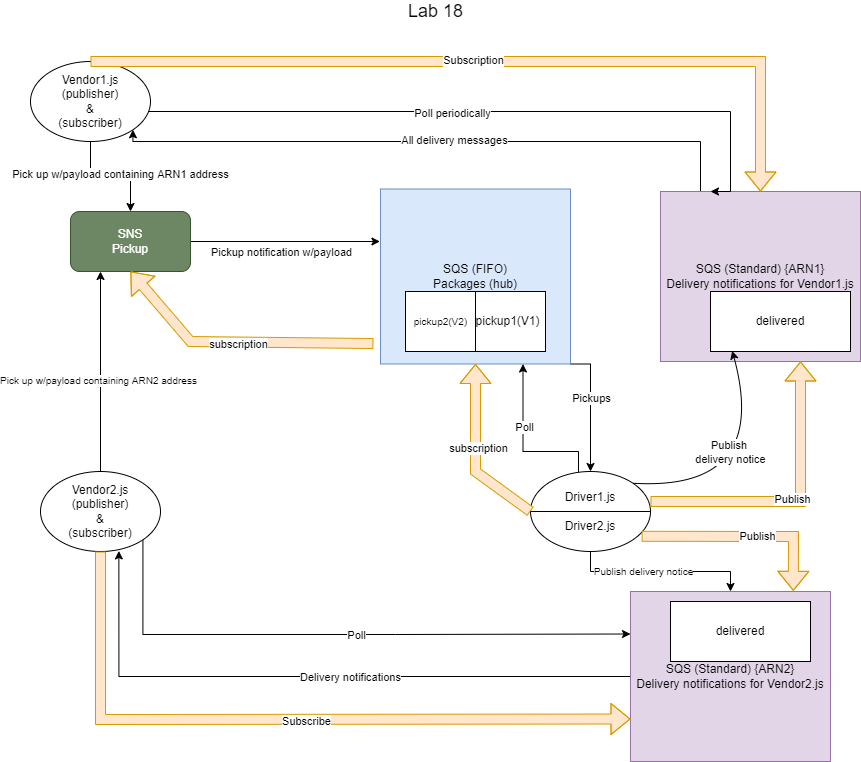

The diagram above was exported from draw.io. Its source (the exported page's mxGraphModel, read from the mxfile embedded in the PNG):
<mxGraphModel dx="2035" dy="581" grid="1" gridSize="10" guides="1" tooltips="1" connect="1" arrows="1" fold="1" page="1" pageScale="1" pageWidth="850" pageHeight="1100" math="0" shadow="0">
  <root>
    <mxCell id="0" />
    <mxCell id="1" parent="0" />
    <mxCell id="65ejunT0bVddNLwYhi5h-8" style="edgeStyle=orthogonalEdgeStyle;rounded=0;orthogonalLoop=1;jettySize=auto;html=1;entryX=-0.003;entryY=0.3;entryDx=0;entryDy=0;entryPerimeter=0;" parent="1" source="65ejunT0bVddNLwYhi5h-1" target="65ejunT0bVddNLwYhi5h-2" edge="1">
      <mxGeometry relative="1" as="geometry" />
    </mxCell>
    <mxCell id="65ejunT0bVddNLwYhi5h-15" value="Pickup notification w/payload" style="edgeLabel;html=1;align=center;verticalAlign=middle;resizable=0;points=[];" parent="65ejunT0bVddNLwYhi5h-8" vertex="1" connectable="0">
      <mxGeometry x="-0.0952" relative="1" as="geometry">
        <mxPoint x="5" y="11" as="offset" />
      </mxGeometry>
    </mxCell>
    <mxCell id="65ejunT0bVddNLwYhi5h-1" value="SNS&lt;br&gt;Pickup" style="rounded=1;whiteSpace=wrap;html=1;fillColor=#6d8764;fontColor=#ffffff;strokeColor=#3A5431;" parent="1" vertex="1">
      <mxGeometry x="50" y="250" width="120" height="60" as="geometry" />
    </mxCell>
    <mxCell id="YJSVv7aJXovJ8nMOMD7R-9" style="edgeStyle=orthogonalEdgeStyle;rounded=0;orthogonalLoop=1;jettySize=auto;html=1;exitX=1;exitY=1;exitDx=0;exitDy=0;" edge="1" parent="1" source="65ejunT0bVddNLwYhi5h-2" target="65ejunT0bVddNLwYhi5h-10">
      <mxGeometry relative="1" as="geometry">
        <Array as="points">
          <mxPoint x="570" y="403" />
        </Array>
      </mxGeometry>
    </mxCell>
    <mxCell id="YJSVv7aJXovJ8nMOMD7R-10" value="Pickups" style="edgeLabel;html=1;align=center;verticalAlign=middle;resizable=0;points=[];" vertex="1" connectable="0" parent="YJSVv7aJXovJ8nMOMD7R-9">
      <mxGeometry x="-0.1464" y="1" relative="1" as="geometry">
        <mxPoint as="offset" />
      </mxGeometry>
    </mxCell>
    <mxCell id="65ejunT0bVddNLwYhi5h-2" value="SQS (FIFO)&lt;br&gt;Packages (hub)" style="rounded=0;whiteSpace=wrap;html=1;fillColor=#dae8fc;strokeColor=#6c8ebf;" parent="1" vertex="1">
      <mxGeometry x="360" y="227.5" width="190" height="175" as="geometry" />
    </mxCell>
    <mxCell id="65ejunT0bVddNLwYhi5h-34" style="edgeStyle=orthogonalEdgeStyle;rounded=0;orthogonalLoop=1;jettySize=auto;html=1;entryX=1;entryY=1;entryDx=0;entryDy=0;" parent="1" source="65ejunT0bVddNLwYhi5h-3" target="65ejunT0bVddNLwYhi5h-4" edge="1">
      <mxGeometry relative="1" as="geometry">
        <Array as="points">
          <mxPoint x="680" y="180" />
          <mxPoint x="112" y="180" />
        </Array>
      </mxGeometry>
    </mxCell>
    <mxCell id="65ejunT0bVddNLwYhi5h-35" value="All delivery messages" style="edgeLabel;html=1;align=center;verticalAlign=middle;resizable=0;points=[];" parent="65ejunT0bVddNLwYhi5h-34" vertex="1" connectable="0">
      <mxGeometry x="-0.0565" y="-1" relative="1" as="geometry">
        <mxPoint as="offset" />
      </mxGeometry>
    </mxCell>
    <mxCell id="65ejunT0bVddNLwYhi5h-3" value="SQS (Standard) {ARN1}&lt;br&gt;Delivery notifications for Vendor1.js" style="rounded=0;whiteSpace=wrap;html=1;fillColor=#e1d5e7;strokeColor=#9673a6;" parent="1" vertex="1">
      <mxGeometry x="640" y="230" width="200" height="170" as="geometry" />
    </mxCell>
    <mxCell id="65ejunT0bVddNLwYhi5h-7" style="edgeStyle=orthogonalEdgeStyle;rounded=0;orthogonalLoop=1;jettySize=auto;html=1;" parent="1" source="65ejunT0bVddNLwYhi5h-4" target="65ejunT0bVddNLwYhi5h-1" edge="1">
      <mxGeometry relative="1" as="geometry" />
    </mxCell>
    <mxCell id="65ejunT0bVddNLwYhi5h-16" value="Pick up w/payload containing ARN1 address" style="edgeLabel;html=1;align=center;verticalAlign=middle;resizable=0;points=[];" parent="65ejunT0bVddNLwYhi5h-7" vertex="1" connectable="0">
      <mxGeometry x="0.1724" y="2" relative="1" as="geometry">
        <mxPoint as="offset" />
      </mxGeometry>
    </mxCell>
    <mxCell id="65ejunT0bVddNLwYhi5h-32" style="edgeStyle=orthogonalEdgeStyle;rounded=0;orthogonalLoop=1;jettySize=auto;html=1;exitX=1;exitY=0;exitDx=0;exitDy=0;entryX=0.25;entryY=0;entryDx=0;entryDy=0;" parent="1" source="65ejunT0bVddNLwYhi5h-4" target="65ejunT0bVddNLwYhi5h-3" edge="1">
      <mxGeometry relative="1" as="geometry">
        <Array as="points">
          <mxPoint x="112" y="150" />
          <mxPoint x="710" y="150" />
        </Array>
      </mxGeometry>
    </mxCell>
    <mxCell id="65ejunT0bVddNLwYhi5h-33" value="Poll periodically" style="edgeLabel;html=1;align=center;verticalAlign=middle;resizable=0;points=[];" parent="65ejunT0bVddNLwYhi5h-32" vertex="1" connectable="0">
      <mxGeometry x="-0.029" y="-2" relative="1" as="geometry">
        <mxPoint as="offset" />
      </mxGeometry>
    </mxCell>
    <mxCell id="65ejunT0bVddNLwYhi5h-4" value="Vendor1.js&lt;br&gt;(publisher)&lt;br&gt;&amp;amp;&lt;br&gt;(subscriber)" style="ellipse;whiteSpace=wrap;html=1;" parent="1" vertex="1">
      <mxGeometry x="10" y="100" width="120" height="80" as="geometry" />
    </mxCell>
    <mxCell id="65ejunT0bVddNLwYhi5h-19" style="edgeStyle=orthogonalEdgeStyle;rounded=0;orthogonalLoop=1;jettySize=auto;html=1;exitX=0;exitY=0;exitDx=0;exitDy=0;entryX=0.75;entryY=1;entryDx=0;entryDy=0;" parent="1" source="65ejunT0bVddNLwYhi5h-10" target="65ejunT0bVddNLwYhi5h-2" edge="1">
      <mxGeometry relative="1" as="geometry">
        <Array as="points">
          <mxPoint x="558" y="490" />
          <mxPoint x="503" y="490" />
        </Array>
      </mxGeometry>
    </mxCell>
    <mxCell id="65ejunT0bVddNLwYhi5h-20" value="Poll" style="edgeLabel;html=1;align=center;verticalAlign=middle;resizable=0;points=[];" parent="65ejunT0bVddNLwYhi5h-19" vertex="1" connectable="0">
      <mxGeometry x="0.3894" y="-1" relative="1" as="geometry">
        <mxPoint as="offset" />
      </mxGeometry>
    </mxCell>
    <mxCell id="65ejunT0bVddNLwYhi5h-39" style="edgeStyle=orthogonalEdgeStyle;rounded=0;orthogonalLoop=1;jettySize=auto;html=1;entryX=0.5;entryY=0;entryDx=0;entryDy=0;fontSize=10;" parent="1" source="65ejunT0bVddNLwYhi5h-10" target="65ejunT0bVddNLwYhi5h-38" edge="1">
      <mxGeometry relative="1" as="geometry" />
    </mxCell>
    <mxCell id="65ejunT0bVddNLwYhi5h-41" value="Publish delivery notice" style="edgeLabel;html=1;align=center;verticalAlign=middle;resizable=0;points=[];fontSize=10;" parent="65ejunT0bVddNLwYhi5h-39" vertex="1" connectable="0">
      <mxGeometry x="-0.192" relative="1" as="geometry">
        <mxPoint as="offset" />
      </mxGeometry>
    </mxCell>
    <mxCell id="65ejunT0bVddNLwYhi5h-10" value="Driver1.js&lt;br&gt;&lt;br&gt;Driver2.js" style="ellipse;whiteSpace=wrap;html=1;" parent="1" vertex="1">
      <mxGeometry x="510" y="510" width="120" height="80" as="geometry" />
    </mxCell>
    <mxCell id="65ejunT0bVddNLwYhi5h-11" value="" style="shape=flexArrow;endArrow=classic;html=1;rounded=0;exitX=0;exitY=0.5;exitDx=0;exitDy=0;entryX=0.5;entryY=1;entryDx=0;entryDy=0;fillColor=#ffe6cc;strokeColor=#d79b00;" parent="1" source="65ejunT0bVddNLwYhi5h-10" target="65ejunT0bVddNLwYhi5h-2" edge="1">
      <mxGeometry width="50" height="50" relative="1" as="geometry">
        <mxPoint x="350" y="400" as="sourcePoint" />
        <mxPoint x="400" y="350" as="targetPoint" />
        <Array as="points">
          <mxPoint x="455" y="510" />
        </Array>
      </mxGeometry>
    </mxCell>
    <mxCell id="65ejunT0bVddNLwYhi5h-14" value="subscription" style="edgeLabel;html=1;align=center;verticalAlign=middle;resizable=0;points=[];" parent="65ejunT0bVddNLwYhi5h-11" vertex="1" connectable="0">
      <mxGeometry x="0.0422" y="-3" relative="1" as="geometry">
        <mxPoint as="offset" />
      </mxGeometry>
    </mxCell>
    <mxCell id="65ejunT0bVddNLwYhi5h-12" value="" style="shape=flexArrow;endArrow=classic;html=1;rounded=0;entryX=0.5;entryY=1;entryDx=0;entryDy=0;exitX=-0.037;exitY=0.883;exitDx=0;exitDy=0;exitPerimeter=0;fillColor=#ffe6cc;strokeColor=#d79b00;" parent="1" source="65ejunT0bVddNLwYhi5h-2" target="65ejunT0bVddNLwYhi5h-1" edge="1">
      <mxGeometry width="50" height="50" relative="1" as="geometry">
        <mxPoint x="240" y="360" as="sourcePoint" />
        <mxPoint x="290" y="310" as="targetPoint" />
        <Array as="points">
          <mxPoint x="170" y="380" />
        </Array>
      </mxGeometry>
    </mxCell>
    <mxCell id="65ejunT0bVddNLwYhi5h-13" value="subscription" style="edgeLabel;html=1;align=center;verticalAlign=middle;resizable=0;points=[];" parent="65ejunT0bVddNLwYhi5h-12" vertex="1" connectable="0">
      <mxGeometry x="-0.0185" y="2" relative="1" as="geometry">
        <mxPoint as="offset" />
      </mxGeometry>
    </mxCell>
    <mxCell id="65ejunT0bVddNLwYhi5h-17" value="&amp;nbsp;&lt;font style=&quot;font-size: 10px&quot;&gt;pickup2(V2)&amp;nbsp; &amp;nbsp;&lt;/font&gt;pickup1(V1)" style="rounded=0;whiteSpace=wrap;html=1;" parent="1" vertex="1">
      <mxGeometry x="385" y="330" width="140" height="60" as="geometry" />
    </mxCell>
    <mxCell id="65ejunT0bVddNLwYhi5h-18" value="" style="endArrow=none;html=1;rounded=0;entryX=0.5;entryY=0;entryDx=0;entryDy=0;exitX=0.5;exitY=1;exitDx=0;exitDy=0;" parent="1" source="65ejunT0bVddNLwYhi5h-17" target="65ejunT0bVddNLwYhi5h-17" edge="1">
      <mxGeometry width="50" height="50" relative="1" as="geometry">
        <mxPoint x="500" y="400" as="sourcePoint" />
        <mxPoint x="550" y="350" as="targetPoint" />
        <Array as="points" />
      </mxGeometry>
    </mxCell>
    <mxCell id="65ejunT0bVddNLwYhi5h-23" value="" style="curved=1;endArrow=classic;html=1;rounded=0;entryX=0.155;entryY=0.989;entryDx=0;entryDy=0;entryPerimeter=0;exitX=1;exitY=0;exitDx=0;exitDy=0;" parent="1" target="65ejunT0bVddNLwYhi5h-27" edge="1" source="65ejunT0bVddNLwYhi5h-10">
      <mxGeometry width="50" height="50" relative="1" as="geometry">
        <mxPoint x="740" y="530" as="sourcePoint" />
        <mxPoint x="750" y="480" as="targetPoint" />
        <Array as="points">
          <mxPoint x="750" y="530" />
        </Array>
      </mxGeometry>
    </mxCell>
    <mxCell id="65ejunT0bVddNLwYhi5h-26" value="Publish &lt;br&gt;delivery notice" style="edgeLabel;html=1;align=center;verticalAlign=middle;resizable=0;points=[];" parent="65ejunT0bVddNLwYhi5h-23" vertex="1" connectable="0">
      <mxGeometry x="0.1602" y="-9" relative="1" as="geometry">
        <mxPoint x="-42" y="-12" as="offset" />
      </mxGeometry>
    </mxCell>
    <mxCell id="65ejunT0bVddNLwYhi5h-24" value="" style="shape=flexArrow;endArrow=classic;html=1;rounded=0;exitX=1;exitY=0.5;exitDx=0;exitDy=0;fillColor=#ffe6cc;strokeColor=#d79b00;" parent="1" edge="1">
      <mxGeometry width="50" height="50" relative="1" as="geometry">
        <mxPoint x="630" y="540" as="sourcePoint" />
        <mxPoint x="780" y="400" as="targetPoint" />
        <Array as="points">
          <mxPoint x="780" y="540" />
        </Array>
      </mxGeometry>
    </mxCell>
    <mxCell id="65ejunT0bVddNLwYhi5h-25" value="Publish" style="edgeLabel;html=1;align=center;verticalAlign=middle;resizable=0;points=[];" parent="65ejunT0bVddNLwYhi5h-24" vertex="1" connectable="0">
      <mxGeometry x="-0.0234" y="2" relative="1" as="geometry">
        <mxPoint as="offset" />
      </mxGeometry>
    </mxCell>
    <mxCell id="65ejunT0bVddNLwYhi5h-27" value="delivered" style="rounded=0;whiteSpace=wrap;html=1;" parent="1" vertex="1">
      <mxGeometry x="690" y="330" width="140" height="60" as="geometry" />
    </mxCell>
    <mxCell id="65ejunT0bVddNLwYhi5h-30" value="" style="shape=flexArrow;endArrow=classic;html=1;rounded=0;exitX=0.5;exitY=0;exitDx=0;exitDy=0;entryX=0.5;entryY=0;entryDx=0;entryDy=0;fillColor=#ffe6cc;strokeColor=#d79b00;" parent="1" source="65ejunT0bVddNLwYhi5h-4" target="65ejunT0bVddNLwYhi5h-3" edge="1">
      <mxGeometry width="50" height="50" relative="1" as="geometry">
        <mxPoint x="360" y="110" as="sourcePoint" />
        <mxPoint x="750" y="150" as="targetPoint" />
        <Array as="points">
          <mxPoint x="740" y="100" />
        </Array>
      </mxGeometry>
    </mxCell>
    <mxCell id="65ejunT0bVddNLwYhi5h-31" value="Subscription" style="edgeLabel;html=1;align=center;verticalAlign=middle;resizable=0;points=[];" parent="65ejunT0bVddNLwYhi5h-30" vertex="1" connectable="0">
      <mxGeometry x="-0.0431" y="1" relative="1" as="geometry">
        <mxPoint as="offset" />
      </mxGeometry>
    </mxCell>
    <mxCell id="65ejunT0bVddNLwYhi5h-37" style="edgeStyle=orthogonalEdgeStyle;rounded=0;orthogonalLoop=1;jettySize=auto;html=1;entryX=0.25;entryY=1;entryDx=0;entryDy=0;" parent="1" source="65ejunT0bVddNLwYhi5h-36" target="65ejunT0bVddNLwYhi5h-1" edge="1">
      <mxGeometry relative="1" as="geometry" />
    </mxCell>
    <mxCell id="65ejunT0bVddNLwYhi5h-44" value="Pick up w/payload containing ARN2 address" style="edgeLabel;html=1;align=center;verticalAlign=middle;resizable=0;points=[];fontSize=10;" parent="65ejunT0bVddNLwYhi5h-37" vertex="1" connectable="0">
      <mxGeometry x="-0.0875" y="2" relative="1" as="geometry">
        <mxPoint as="offset" />
      </mxGeometry>
    </mxCell>
    <mxCell id="YJSVv7aJXovJ8nMOMD7R-3" style="edgeStyle=orthogonalEdgeStyle;rounded=0;orthogonalLoop=1;jettySize=auto;html=1;exitX=1;exitY=1;exitDx=0;exitDy=0;entryX=0;entryY=0.25;entryDx=0;entryDy=0;" edge="1" parent="1" source="65ejunT0bVddNLwYhi5h-36" target="65ejunT0bVddNLwYhi5h-38">
      <mxGeometry relative="1" as="geometry">
        <Array as="points">
          <mxPoint x="122" y="673" />
          <mxPoint x="375" y="673" />
        </Array>
      </mxGeometry>
    </mxCell>
    <mxCell id="YJSVv7aJXovJ8nMOMD7R-11" value="Poll" style="edgeLabel;html=1;align=center;verticalAlign=middle;resizable=0;points=[];" vertex="1" connectable="0" parent="YJSVv7aJXovJ8nMOMD7R-3">
      <mxGeometry x="0.0598" y="-1" relative="1" as="geometry">
        <mxPoint as="offset" />
      </mxGeometry>
    </mxCell>
    <mxCell id="65ejunT0bVddNLwYhi5h-36" value="Vendor2.js&lt;br&gt;(publisher)&lt;br&gt;&amp;amp;&lt;br&gt;(subscriber)" style="ellipse;whiteSpace=wrap;html=1;" parent="1" vertex="1">
      <mxGeometry x="20" y="510" width="120" height="80" as="geometry" />
    </mxCell>
    <mxCell id="YJSVv7aJXovJ8nMOMD7R-13" style="edgeStyle=orthogonalEdgeStyle;rounded=0;orthogonalLoop=1;jettySize=auto;html=1;exitX=0;exitY=0.5;exitDx=0;exitDy=0;entryX=0.653;entryY=0.993;entryDx=0;entryDy=0;entryPerimeter=0;" edge="1" parent="1" source="65ejunT0bVddNLwYhi5h-38" target="65ejunT0bVddNLwYhi5h-36">
      <mxGeometry relative="1" as="geometry" />
    </mxCell>
    <mxCell id="YJSVv7aJXovJ8nMOMD7R-14" value="Delivery notifications" style="edgeLabel;html=1;align=center;verticalAlign=middle;resizable=0;points=[];" vertex="1" connectable="0" parent="YJSVv7aJXovJ8nMOMD7R-13">
      <mxGeometry x="-0.1172" y="1" relative="1" as="geometry">
        <mxPoint as="offset" />
      </mxGeometry>
    </mxCell>
    <mxCell id="65ejunT0bVddNLwYhi5h-38" value="SQS (Standard) {ARN2}&lt;br&gt;Delivery notifications for Vendor2.js" style="rounded=0;whiteSpace=wrap;html=1;fillColor=#e1d5e7;strokeColor=#9673a6;" parent="1" vertex="1">
      <mxGeometry x="610" y="630" width="200" height="170" as="geometry" />
    </mxCell>
    <mxCell id="65ejunT0bVddNLwYhi5h-40" value="" style="shape=flexArrow;endArrow=classic;html=1;rounded=0;fontSize=10;entryX=0;entryY=0.75;entryDx=0;entryDy=0;exitX=0.5;exitY=1;exitDx=0;exitDy=0;fillColor=#ffe6cc;strokeColor=#d79b00;" parent="1" source="65ejunT0bVddNLwYhi5h-36" target="65ejunT0bVddNLwYhi5h-38" edge="1">
      <mxGeometry width="50" height="50" relative="1" as="geometry">
        <mxPoint x="170" y="650" as="sourcePoint" />
        <mxPoint x="220" y="600" as="targetPoint" />
        <Array as="points">
          <mxPoint x="80" y="758" />
        </Array>
      </mxGeometry>
    </mxCell>
    <mxCell id="YJSVv7aJXovJ8nMOMD7R-2" value="Subscribe" style="edgeLabel;html=1;align=center;verticalAlign=middle;resizable=0;points=[];" vertex="1" connectable="0" parent="65ejunT0bVddNLwYhi5h-40">
      <mxGeometry x="0.0694" y="-2" relative="1" as="geometry">
        <mxPoint as="offset" />
      </mxGeometry>
    </mxCell>
    <mxCell id="65ejunT0bVddNLwYhi5h-42" value="" style="shape=flexArrow;endArrow=classic;html=1;rounded=0;fontSize=10;entryX=0.814;entryY=-0.004;entryDx=0;entryDy=0;entryPerimeter=0;exitX=0.926;exitY=0.81;exitDx=0;exitDy=0;exitPerimeter=0;fillColor=#ffe6cc;strokeColor=#d79b00;" parent="1" source="65ejunT0bVddNLwYhi5h-10" target="65ejunT0bVddNLwYhi5h-38" edge="1">
      <mxGeometry width="50" height="50" relative="1" as="geometry">
        <mxPoint x="840" y="590" as="sourcePoint" />
        <mxPoint x="790" y="640" as="targetPoint" />
        <Array as="points">
          <mxPoint x="773" y="575" />
        </Array>
      </mxGeometry>
    </mxCell>
    <mxCell id="YJSVv7aJXovJ8nMOMD7R-1" value="Publish" style="edgeLabel;html=1;align=center;verticalAlign=middle;resizable=0;points=[];" vertex="1" connectable="0" parent="65ejunT0bVddNLwYhi5h-42">
      <mxGeometry x="0.1248" relative="1" as="geometry">
        <mxPoint as="offset" />
      </mxGeometry>
    </mxCell>
    <mxCell id="65ejunT0bVddNLwYhi5h-43" value="delivered" style="rounded=0;whiteSpace=wrap;html=1;" parent="1" vertex="1">
      <mxGeometry x="650" y="640" width="140" height="60" as="geometry" />
    </mxCell>
    <mxCell id="65ejunT0bVddNLwYhi5h-45" value="&lt;font style=&quot;font-size: 18px&quot;&gt;Lab 18&lt;/font&gt;" style="text;html=1;align=center;verticalAlign=middle;resizable=0;points=[];autosize=1;strokeColor=none;fillColor=none;fontSize=10;" parent="1" vertex="1">
      <mxGeometry x="380" y="40" width="70" height="20" as="geometry" />
    </mxCell>
    <mxCell id="YJSVv7aJXovJ8nMOMD7R-8" value="" style="endArrow=none;html=1;rounded=0;entryX=1;entryY=0.5;entryDx=0;entryDy=0;exitX=0;exitY=0.5;exitDx=0;exitDy=0;" edge="1" parent="1" source="65ejunT0bVddNLwYhi5h-10" target="65ejunT0bVddNLwYhi5h-10">
      <mxGeometry width="50" height="50" relative="1" as="geometry">
        <mxPoint x="530" y="580" as="sourcePoint" />
        <mxPoint x="580" y="530" as="targetPoint" />
      </mxGeometry>
    </mxCell>
  </root>
</mxGraphModel>